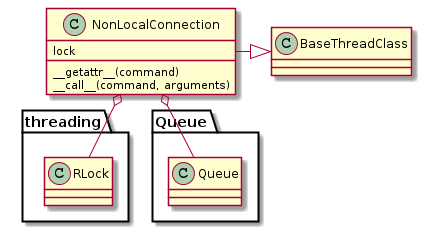

The diagram above was rendered by PlantUML. Its source (embedded in the PNG):
@startuml
NonLocalConnection -|> BaseThreadClass
NonLocalConnection : lock
NonLocalConnection o-- threading.RLock
NonLocalConnection o-- Queue.Queue
NonLocalConnection : __getattr__(command)
NonLocalConnection : __call__(command, arguments)

@enduml